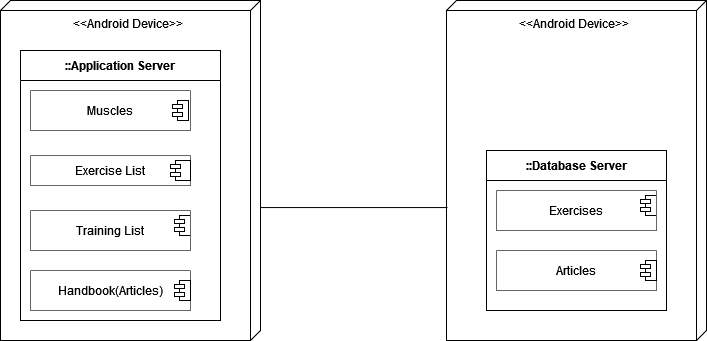

The diagram above was exported from draw.io. Its source (the exported page's mxGraphModel, read from the mxfile embedded in the PNG):
<mxGraphModel dx="1290" dy="566" grid="1" gridSize="10" guides="1" tooltips="1" connect="1" arrows="1" fold="1" page="1" pageScale="1" pageWidth="827" pageHeight="1169" math="0" shadow="0">
  <root>
    <mxCell id="0" />
    <mxCell id="1" parent="0" />
    <mxCell id="VnN07nhU_zH7tf5Hr6ad-1" value="&amp;lt;&amp;lt;Android Device&amp;gt;&amp;gt;" style="verticalAlign=top;align=center;shape=cube;size=10;direction=south;fontStyle=0;html=1;boundedLbl=1;spacingLeft=5;whiteSpace=wrap;" vertex="1" parent="1">
      <mxGeometry x="496" y="130" width="260" height="340" as="geometry" />
    </mxCell>
    <mxCell id="VnN07nhU_zH7tf5Hr6ad-2" value="" style="shape=module;jettyWidth=10;jettyHeight=4;" vertex="1" parent="1">
      <mxGeometry x="690" y="325" width="16" height="20" as="geometry" />
    </mxCell>
    <mxCell id="VnN07nhU_zH7tf5Hr6ad-3" value="" style="swimlane;fontStyle=4;align=center;verticalAlign=middle;childLayout=stackLayout;horizontal=1;startSize=0;horizontalStack=0;resizeParent=1;resizeParentMax=0;resizeLast=0;collapsible=0;marginBottom=0;html=1;whiteSpace=wrap;fillColor=default;fontColor=#333333;strokeColor=#666666;" vertex="1" parent="1">
      <mxGeometry x="546" y="380" width="160" height="40" as="geometry" />
    </mxCell>
    <mxCell id="VnN07nhU_zH7tf5Hr6ad-4" value="Articles" style="text;html=1;strokeColor=none;fillColor=none;align=center;verticalAlign=middle;whiteSpace=wrap;rounded=0;" vertex="1" parent="VnN07nhU_zH7tf5Hr6ad-3">
      <mxGeometry width="160" height="40" as="geometry" />
    </mxCell>
    <mxCell id="VnN07nhU_zH7tf5Hr6ad-5" value="" style="shape=module;jettyWidth=10;jettyHeight=4;" vertex="1" parent="1">
      <mxGeometry x="690" y="390" width="16" height="20" as="geometry" />
    </mxCell>
    <mxCell id="VnN07nhU_zH7tf5Hr6ad-6" value="" style="swimlane;fontStyle=4;align=center;verticalAlign=middle;childLayout=stackLayout;horizontal=1;startSize=0;horizontalStack=0;resizeParent=1;resizeParentMax=0;resizeLast=0;collapsible=0;marginBottom=0;html=1;whiteSpace=wrap;fillColor=default;fontColor=#333333;strokeColor=#666666;" vertex="1" parent="1">
      <mxGeometry x="546" y="320" width="160" height="40" as="geometry" />
    </mxCell>
    <mxCell id="VnN07nhU_zH7tf5Hr6ad-7" value="Exercises" style="text;html=1;strokeColor=none;fillColor=none;align=center;verticalAlign=middle;whiteSpace=wrap;rounded=0;" vertex="1" parent="VnN07nhU_zH7tf5Hr6ad-6">
      <mxGeometry width="160" height="40" as="geometry" />
    </mxCell>
    <mxCell id="VnN07nhU_zH7tf5Hr6ad-8" value="::Database Server" style="swimlane;fontStyle=1;align=center;horizontal=1;startSize=30;collapsible=0;html=1;whiteSpace=wrap;" vertex="1" parent="1">
      <mxGeometry x="536" y="280" width="180" height="160" as="geometry" />
    </mxCell>
    <mxCell id="VnN07nhU_zH7tf5Hr6ad-49" value="&amp;lt;&amp;lt;Android Device&amp;gt;&amp;gt;" style="verticalAlign=top;align=center;shape=cube;size=10;direction=south;fontStyle=0;html=1;boundedLbl=1;spacingLeft=5;whiteSpace=wrap;" vertex="1" parent="1">
      <mxGeometry x="50" y="130" width="260" height="340" as="geometry" />
    </mxCell>
    <mxCell id="VnN07nhU_zH7tf5Hr6ad-50" value="" style="shape=module;jettyWidth=10;jettyHeight=4;" vertex="1" parent="1">
      <mxGeometry x="224" y="345" width="16" height="20" as="geometry" />
    </mxCell>
    <mxCell id="VnN07nhU_zH7tf5Hr6ad-51" value="" style="swimlane;fontStyle=4;align=center;verticalAlign=middle;childLayout=stackLayout;horizontal=1;startSize=0;horizontalStack=0;resizeParent=1;resizeParentMax=0;resizeLast=0;collapsible=0;marginBottom=0;html=1;whiteSpace=wrap;fillColor=default;fontColor=#333333;strokeColor=#666666;" vertex="1" parent="1">
      <mxGeometry x="80" y="400" width="160" height="40" as="geometry" />
    </mxCell>
    <mxCell id="VnN07nhU_zH7tf5Hr6ad-52" value="Handbook(Articles)" style="text;html=1;strokeColor=none;fillColor=none;align=center;verticalAlign=middle;whiteSpace=wrap;rounded=0;" vertex="1" parent="VnN07nhU_zH7tf5Hr6ad-51">
      <mxGeometry width="160" height="40" as="geometry" />
    </mxCell>
    <mxCell id="VnN07nhU_zH7tf5Hr6ad-53" value="" style="shape=module;jettyWidth=10;jettyHeight=4;" vertex="1" parent="1">
      <mxGeometry x="224" y="410" width="16" height="20" as="geometry" />
    </mxCell>
    <mxCell id="VnN07nhU_zH7tf5Hr6ad-54" value="" style="swimlane;fontStyle=4;align=center;verticalAlign=middle;childLayout=stackLayout;horizontal=1;startSize=0;horizontalStack=0;resizeParent=1;resizeParentMax=0;resizeLast=0;collapsible=0;marginBottom=0;html=1;whiteSpace=wrap;fillColor=default;fontColor=#333333;strokeColor=#666666;" vertex="1" parent="1">
      <mxGeometry x="80" y="340" width="160" height="40" as="geometry" />
    </mxCell>
    <mxCell id="VnN07nhU_zH7tf5Hr6ad-56" value="::Application Server" style="swimlane;fontStyle=1;align=center;horizontal=1;startSize=30;collapsible=0;html=1;whiteSpace=wrap;" vertex="1" parent="1">
      <mxGeometry x="70" y="180" width="200" height="270" as="geometry" />
    </mxCell>
    <mxCell id="VnN07nhU_zH7tf5Hr6ad-60" value="Training List" style="text;html=1;strokeColor=none;fillColor=none;align=center;verticalAlign=middle;whiteSpace=wrap;rounded=0;" vertex="1" parent="VnN07nhU_zH7tf5Hr6ad-56">
      <mxGeometry x="55" y="165" width="70" height="30" as="geometry" />
    </mxCell>
    <mxCell id="VnN07nhU_zH7tf5Hr6ad-16" value="" style="swimlane;fontStyle=4;align=center;verticalAlign=middle;childLayout=stackLayout;horizontal=1;startSize=0;horizontalStack=0;resizeParent=1;resizeParentMax=0;resizeLast=0;collapsible=0;marginBottom=0;html=1;whiteSpace=wrap;fillColor=default;fontColor=#333333;strokeColor=#666666;" vertex="1" parent="1">
      <mxGeometry x="80" y="285" width="160" height="30" as="geometry" />
    </mxCell>
    <mxCell id="VnN07nhU_zH7tf5Hr6ad-61" value="Exercise List" style="text;html=1;strokeColor=none;fillColor=none;align=center;verticalAlign=middle;whiteSpace=wrap;rounded=0;" vertex="1" parent="VnN07nhU_zH7tf5Hr6ad-16">
      <mxGeometry width="160" height="30" as="geometry" />
    </mxCell>
    <mxCell id="VnN07nhU_zH7tf5Hr6ad-21" value="" style="shape=module;jettyWidth=10;jettyHeight=4;" vertex="1" parent="1">
      <mxGeometry x="220" y="290" width="20" height="20" as="geometry" />
    </mxCell>
    <mxCell id="VnN07nhU_zH7tf5Hr6ad-19" value="" style="swimlane;fontStyle=4;align=center;verticalAlign=middle;childLayout=stackLayout;horizontal=1;startSize=0;horizontalStack=0;resizeParent=1;resizeParentMax=0;resizeLast=0;collapsible=0;marginBottom=0;html=1;whiteSpace=wrap;fillColor=default;fontColor=#333333;strokeColor=#666666;" vertex="1" parent="1">
      <mxGeometry x="80" y="220" width="160" height="40" as="geometry" />
    </mxCell>
    <mxCell id="VnN07nhU_zH7tf5Hr6ad-63" value="Muscles" style="text;html=1;strokeColor=none;fillColor=none;align=center;verticalAlign=middle;whiteSpace=wrap;rounded=0;" vertex="1" parent="VnN07nhU_zH7tf5Hr6ad-19">
      <mxGeometry width="160" height="40" as="geometry" />
    </mxCell>
    <mxCell id="syvHqI1uwSSEj-nGWNPe-53" value="" style="shape=module;jettyWidth=10;jettyHeight=4;" parent="1" vertex="1">
      <mxGeometry x="222" y="230" width="16" height="20" as="geometry" />
    </mxCell>
    <mxCell id="VnN07nhU_zH7tf5Hr6ad-64" value="" style="endArrow=none;html=1;rounded=0;entryX=0.609;entryY=0.996;entryDx=0;entryDy=0;entryPerimeter=0;exitX=0.609;exitY=0;exitDx=0;exitDy=0;exitPerimeter=0;" edge="1" parent="1" source="VnN07nhU_zH7tf5Hr6ad-49" target="VnN07nhU_zH7tf5Hr6ad-1">
      <mxGeometry width="50" height="50" relative="1" as="geometry">
        <mxPoint x="320" y="337" as="sourcePoint" />
        <mxPoint x="230" y="340" as="targetPoint" />
      </mxGeometry>
    </mxCell>
  </root>
</mxGraphModel>